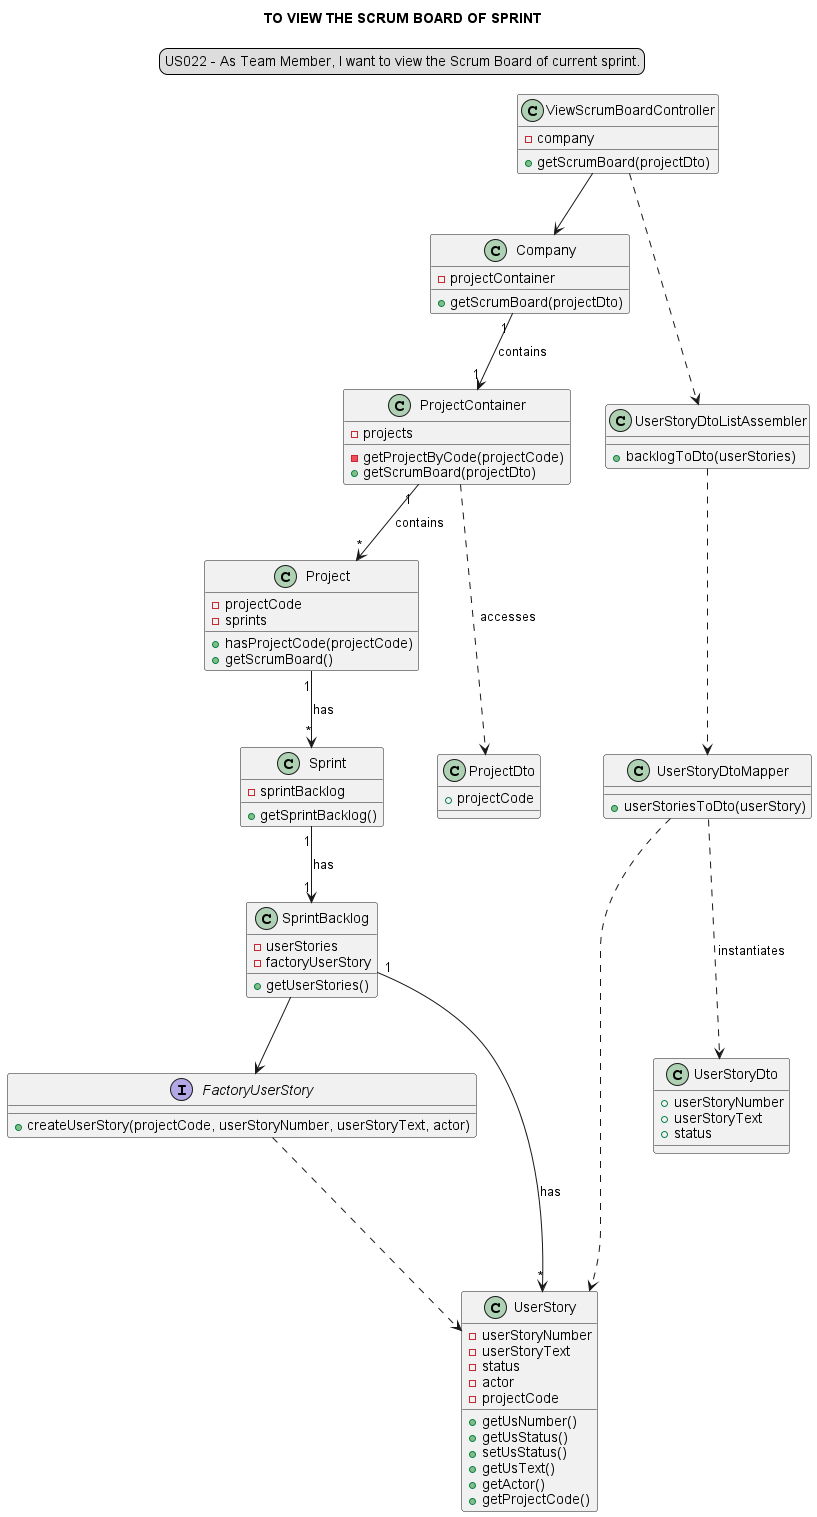

The diagram above was rendered by PlantUML. Its source (embedded in the PNG):
@startuml

skinparam sequenceMessageAlign center
title TO VIEW THE SCRUM BOARD OF SPRINT
legend top
US022 - As Team Member, I want to view the Scrum Board of current sprint.
end legend

class ViewScrumBoardController
class Company
class ProjectContainer
class Project
class Sprint
class SprintBacklog
class ProjectDto
interface FactoryUserStory
class UserStory
class UserStoryDtoListAssembler
class UserStoryDtoMapper
class UserStoryDto

class ViewScrumBoardController {
-company
+getScrumBoard(projectDto)
}

class Company {
-projectContainer
+getScrumBoard(projectDto)
}

class ProjectContainer {
-projects
-getProjectByCode(projectCode)
+getScrumBoard(projectDto)
}

class Project {
-projectCode
-sprints
+hasProjectCode(projectCode)
+getScrumBoard()
}

class Sprint {
-sprintBacklog
+getSprintBacklog()
}

class SprintBacklog {
-userStories
-factoryUserStory
+getUserStories()
}

class ProjectDto {
+projectCode
}

interface FactoryUserStory {
+createUserStory(projectCode, userStoryNumber, userStoryText, actor)
}

class UserStory {
-userStoryNumber
-userStoryText
-status
-actor
-projectCode
+getUsNumber()
+getUsStatus()
+setUsStatus()
+getUsText()
+getActor()
+getProjectCode()
}

class UserStoryDto {
+userStoryNumber
+userStoryText
+status
}

class UserStoryDtoMapper {
+userStoriesToDto(userStory)
}

class UserStoryDtoListAssembler {
+backlogToDto(userStories)
}

"ViewScrumBoardController" --> "Company"
"Company" "1" --> "1" "ProjectContainer": contains
"ProjectContainer" "1" --> "*" "Project": contains
"Project" "1" --> "*" "Sprint": has
"Sprint" "1" --> "1" "SprintBacklog": has
"SprintBacklog" --> "FactoryUserStory"
"SprintBacklog" "1" --> "*" "UserStory": has
"FactoryUserStory" .--> "UserStory"
"ProjectContainer" .--> "ProjectDto": accesses
"ViewScrumBoardController" .--> "UserStoryDtoListAssembler"
"UserStoryDtoListAssembler" .--> "UserStoryDtoMapper"
"UserStoryDtoMapper" .--> "UserStoryDto": instantiates
"UserStoryDtoMapper" .--> "UserStory"

@enduml